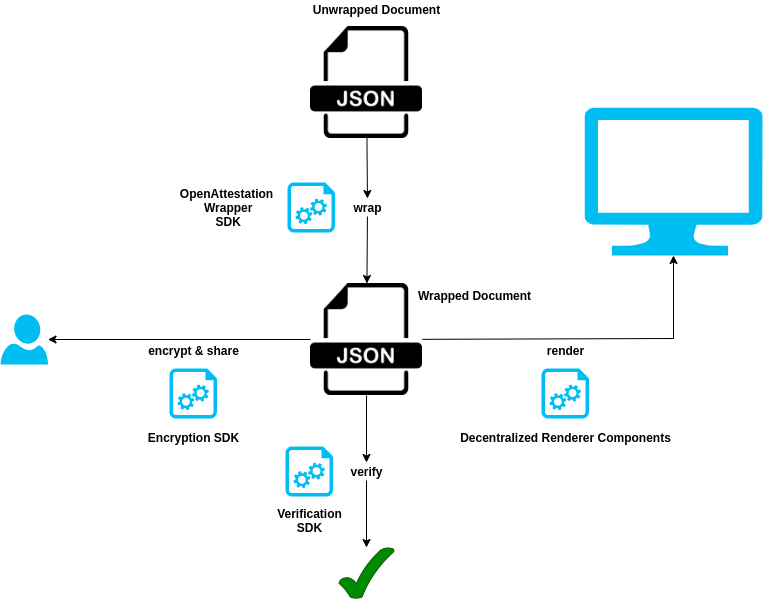

The diagram above was exported from draw.io. Its source (the exported page's mxGraphModel, read from the mxfile embedded in the PNG):
<mxGraphModel dx="1422" dy="796" grid="0" gridSize="10" guides="1" tooltips="1" connect="1" arrows="1" fold="1" page="1" pageScale="1" pageWidth="850" pageHeight="1100" math="0" shadow="0">
  <root>
    <mxCell id="0" />
    <mxCell id="1" parent="0" />
    <mxCell id="4Z6NapCHLpMP4u1BnLmX-17" value="" style="verticalLabelPosition=bottom;html=1;verticalAlign=top;align=center;strokeColor=none;fillColor=#00BEF2;shape=mxgraph.azure.computer;pointerEvents=1;" parent="1" vertex="1">
      <mxGeometry x="648" y="233" width="178" height="148" as="geometry" />
    </mxCell>
    <mxCell id="E-__-0y35G3i5K93Xl1u-4" style="edgeStyle=none;rounded=0;orthogonalLoop=1;jettySize=auto;html=1;" edge="1" parent="1" source="E-__-0y35G3i5K93Xl1u-9" target="E-__-0y35G3i5K93Xl1u-2">
      <mxGeometry relative="1" as="geometry" />
    </mxCell>
    <mxCell id="4Z6NapCHLpMP4u1BnLmX-5" value="" style="shape=image;html=1;verticalAlign=top;verticalLabelPosition=bottom;labelBackgroundColor=#ffffff;imageAspect=0;aspect=fixed;image=https://cdn1.iconfinder.com/data/icons/anycolor-common-type-files-pack/512/json_anycolor-128.png" parent="1" vertex="1">
      <mxGeometry x="374" y="152" width="112" height="112" as="geometry" />
    </mxCell>
    <mxCell id="4Z6NapCHLpMP4u1BnLmX-15" value="Unwrapped Document" style="text;html=1;align=center;verticalAlign=middle;resizable=0;points=[];autosize=1;fontStyle=1" parent="1" vertex="1">
      <mxGeometry x="371" y="126" width="138" height="18" as="geometry" />
    </mxCell>
    <mxCell id="E-__-0y35G3i5K93Xl1u-22" style="edgeStyle=none;rounded=0;orthogonalLoop=1;jettySize=auto;html=1;entryX=0.5;entryY=1;entryDx=0;entryDy=0;entryPerimeter=0;" edge="1" parent="1" source="E-__-0y35G3i5K93Xl1u-2" target="4Z6NapCHLpMP4u1BnLmX-17">
      <mxGeometry relative="1" as="geometry">
        <Array as="points">
          <mxPoint x="737" y="464" />
        </Array>
      </mxGeometry>
    </mxCell>
    <mxCell id="E-__-0y35G3i5K93Xl1u-29" style="edgeStyle=none;rounded=0;orthogonalLoop=1;jettySize=auto;html=1;" edge="1" parent="1" source="E-__-0y35G3i5K93Xl1u-26" target="E-__-0y35G3i5K93Xl1u-28">
      <mxGeometry relative="1" as="geometry" />
    </mxCell>
    <mxCell id="E-__-0y35G3i5K93Xl1u-32" style="edgeStyle=none;rounded=0;orthogonalLoop=1;jettySize=auto;html=1;" edge="1" parent="1" source="E-__-0y35G3i5K93Xl1u-2" target="E-__-0y35G3i5K93Xl1u-31">
      <mxGeometry relative="1" as="geometry" />
    </mxCell>
    <mxCell id="E-__-0y35G3i5K93Xl1u-2" value="" style="shape=image;html=1;verticalAlign=top;verticalLabelPosition=bottom;labelBackgroundColor=#ffffff;imageAspect=0;aspect=fixed;image=https://cdn1.iconfinder.com/data/icons/anycolor-common-type-files-pack/512/json_anycolor-128.png" vertex="1" parent="1">
      <mxGeometry x="374" y="409" width="112" height="112" as="geometry" />
    </mxCell>
    <mxCell id="E-__-0y35G3i5K93Xl1u-3" value="Wrapped Document" style="text;html=1;align=center;verticalAlign=middle;resizable=0;points=[];autosize=1;fontStyle=1" vertex="1" parent="1">
      <mxGeometry x="476" y="412" width="123" height="18" as="geometry" />
    </mxCell>
    <mxCell id="E-__-0y35G3i5K93Xl1u-7" value="" style="verticalLabelPosition=bottom;html=1;verticalAlign=top;align=center;strokeColor=none;fillColor=#00BEF2;shape=mxgraph.azure.startup_task;pointerEvents=1;" vertex="1" parent="1">
      <mxGeometry x="351" y="308" width="47.5" height="50" as="geometry" />
    </mxCell>
    <mxCell id="E-__-0y35G3i5K93Xl1u-12" value="OpenAttestation&lt;br&gt;&amp;nbsp;Wrapper&lt;br&gt;&amp;nbsp;SDK" style="text;html=1;align=center;verticalAlign=middle;resizable=0;points=[];autosize=1;fontStyle=1" vertex="1" parent="1">
      <mxGeometry x="238" y="310" width="104" height="46" as="geometry" />
    </mxCell>
    <mxCell id="E-__-0y35G3i5K93Xl1u-13" value="" style="verticalLabelPosition=bottom;html=1;verticalAlign=top;align=center;strokeColor=none;fillColor=#00BEF2;shape=mxgraph.azure.startup_task;pointerEvents=1;" vertex="1" parent="1">
      <mxGeometry x="605" y="494" width="47.5" height="50" as="geometry" />
    </mxCell>
    <mxCell id="E-__-0y35G3i5K93Xl1u-9" value="wrap" style="text;html=1;align=center;verticalAlign=middle;resizable=0;points=[];autosize=1;fontStyle=1" vertex="1" parent="1">
      <mxGeometry x="412" y="324" width="38" height="18" as="geometry" />
    </mxCell>
    <mxCell id="E-__-0y35G3i5K93Xl1u-17" style="edgeStyle=none;rounded=0;orthogonalLoop=1;jettySize=auto;html=1;" edge="1" parent="1" source="4Z6NapCHLpMP4u1BnLmX-5" target="E-__-0y35G3i5K93Xl1u-9">
      <mxGeometry relative="1" as="geometry">
        <mxPoint x="430" y="264" as="sourcePoint" />
        <mxPoint x="430" y="409" as="targetPoint" />
      </mxGeometry>
    </mxCell>
    <mxCell id="E-__-0y35G3i5K93Xl1u-18" value="&lt;div&gt;Decentralized Renderer Components&lt;/div&gt;" style="text;html=1;align=center;verticalAlign=middle;resizable=0;points=[];autosize=1;fontStyle=1" vertex="1" parent="1">
      <mxGeometry x="518.25" y="554" width="221" height="18" as="geometry" />
    </mxCell>
    <mxCell id="E-__-0y35G3i5K93Xl1u-19" value="render" style="text;html=1;align=center;verticalAlign=middle;resizable=0;points=[];autosize=1;fontStyle=1" vertex="1" parent="1">
      <mxGeometry x="604.75" y="467" width="48" height="18" as="geometry" />
    </mxCell>
    <mxCell id="E-__-0y35G3i5K93Xl1u-23" value="" style="verticalLabelPosition=bottom;html=1;verticalAlign=top;align=center;strokeColor=none;fillColor=#00BEF2;shape=mxgraph.azure.startup_task;pointerEvents=1;" vertex="1" parent="1">
      <mxGeometry x="349" y="572" width="47.5" height="50" as="geometry" />
    </mxCell>
    <mxCell id="E-__-0y35G3i5K93Xl1u-25" value="&lt;div&gt;Verification&lt;/div&gt;&lt;div&gt;SDK&lt;/div&gt;" style="text;html=1;align=center;verticalAlign=middle;resizable=0;points=[];autosize=1;fontStyle=1" vertex="1" parent="1">
      <mxGeometry x="335.25" y="630" width="75" height="32" as="geometry" />
    </mxCell>
    <mxCell id="E-__-0y35G3i5K93Xl1u-28" value="" style="verticalLabelPosition=bottom;verticalAlign=top;html=1;shape=mxgraph.basic.tick;fillColor=#008a00;strokeColor=#005700;fontColor=#ffffff;" vertex="1" parent="1">
      <mxGeometry x="402.5" y="673" width="55" height="51" as="geometry" />
    </mxCell>
    <mxCell id="E-__-0y35G3i5K93Xl1u-26" value="verify" style="text;html=1;align=center;verticalAlign=middle;resizable=0;points=[];autosize=1;fontStyle=1" vertex="1" parent="1">
      <mxGeometry x="409" y="588" width="42" height="18" as="geometry" />
    </mxCell>
    <mxCell id="E-__-0y35G3i5K93Xl1u-30" style="edgeStyle=none;rounded=0;orthogonalLoop=1;jettySize=auto;html=1;" edge="1" parent="1" source="E-__-0y35G3i5K93Xl1u-2" target="E-__-0y35G3i5K93Xl1u-26">
      <mxGeometry relative="1" as="geometry">
        <mxPoint x="430" y="521" as="sourcePoint" />
        <mxPoint x="430" y="673" as="targetPoint" />
      </mxGeometry>
    </mxCell>
    <mxCell id="E-__-0y35G3i5K93Xl1u-31" value="" style="verticalLabelPosition=bottom;html=1;verticalAlign=top;align=center;strokeColor=none;fillColor=#00BEF2;shape=mxgraph.azure.user;" vertex="1" parent="1">
      <mxGeometry x="64" y="440" width="47.5" height="50" as="geometry" />
    </mxCell>
    <mxCell id="E-__-0y35G3i5K93Xl1u-33" value="" style="verticalLabelPosition=bottom;html=1;verticalAlign=top;align=center;strokeColor=none;fillColor=#00BEF2;shape=mxgraph.azure.startup_task;pointerEvents=1;" vertex="1" parent="1">
      <mxGeometry x="233" y="494" width="47.5" height="50" as="geometry" />
    </mxCell>
    <mxCell id="E-__-0y35G3i5K93Xl1u-34" value="encrypt &amp;amp; share" style="text;html=1;align=center;verticalAlign=middle;resizable=0;points=[];autosize=1;fontStyle=1" vertex="1" parent="1">
      <mxGeometry x="206.25" y="467" width="101" height="18" as="geometry" />
    </mxCell>
    <mxCell id="E-__-0y35G3i5K93Xl1u-35" value="&lt;div&gt;Encryption SDK&lt;/div&gt;" style="text;html=1;align=center;verticalAlign=middle;resizable=0;points=[];autosize=1;fontStyle=1" vertex="1" parent="1">
      <mxGeometry x="205.75" y="554" width="102" height="18" as="geometry" />
    </mxCell>
  </root>
</mxGraphModel>